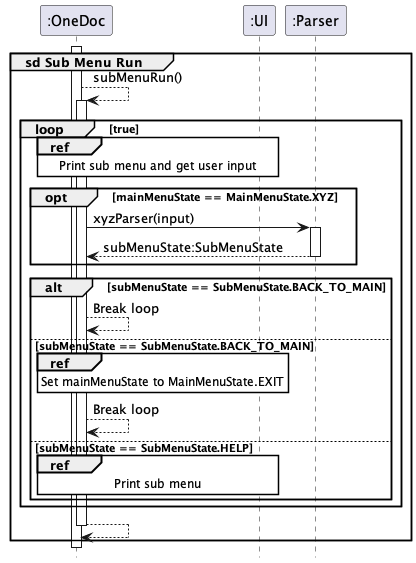

The diagram above was rendered by PlantUML. Its source (embedded in the PNG):
@startuml
hide footbox
skinparam sequenceReferenceBackgroundColor #White

participant ":OneDoc" as A
participant ":UI" as B
participant ":Parser" as C

activate A

group sd Sub Menu Run
    A --> A : subMenuRun()

    activate A

    loop true
        ref over A, B
            Print sub menu and get user input
        end

        opt mainMenuState == MainMenuState.XYZ
            A -> C : xyzParser(input)
            activate C
            return subMenuState:SubMenuState
        end

        alt subMenuState == SubMenuState.BACK_TO_MAIN
            A --> A : Break loop
        else subMenuState == SubMenuState.BACK_TO_MAIN
            ref over A
                Set mainMenuState to MainMenuState.EXIT
            end
            A --> A : Break loop
        else subMenuState == SubMenuState.HELP
            ref over A,B
                Print sub menu
            end
        end
    end
    return
end

deactivate A
@enduml